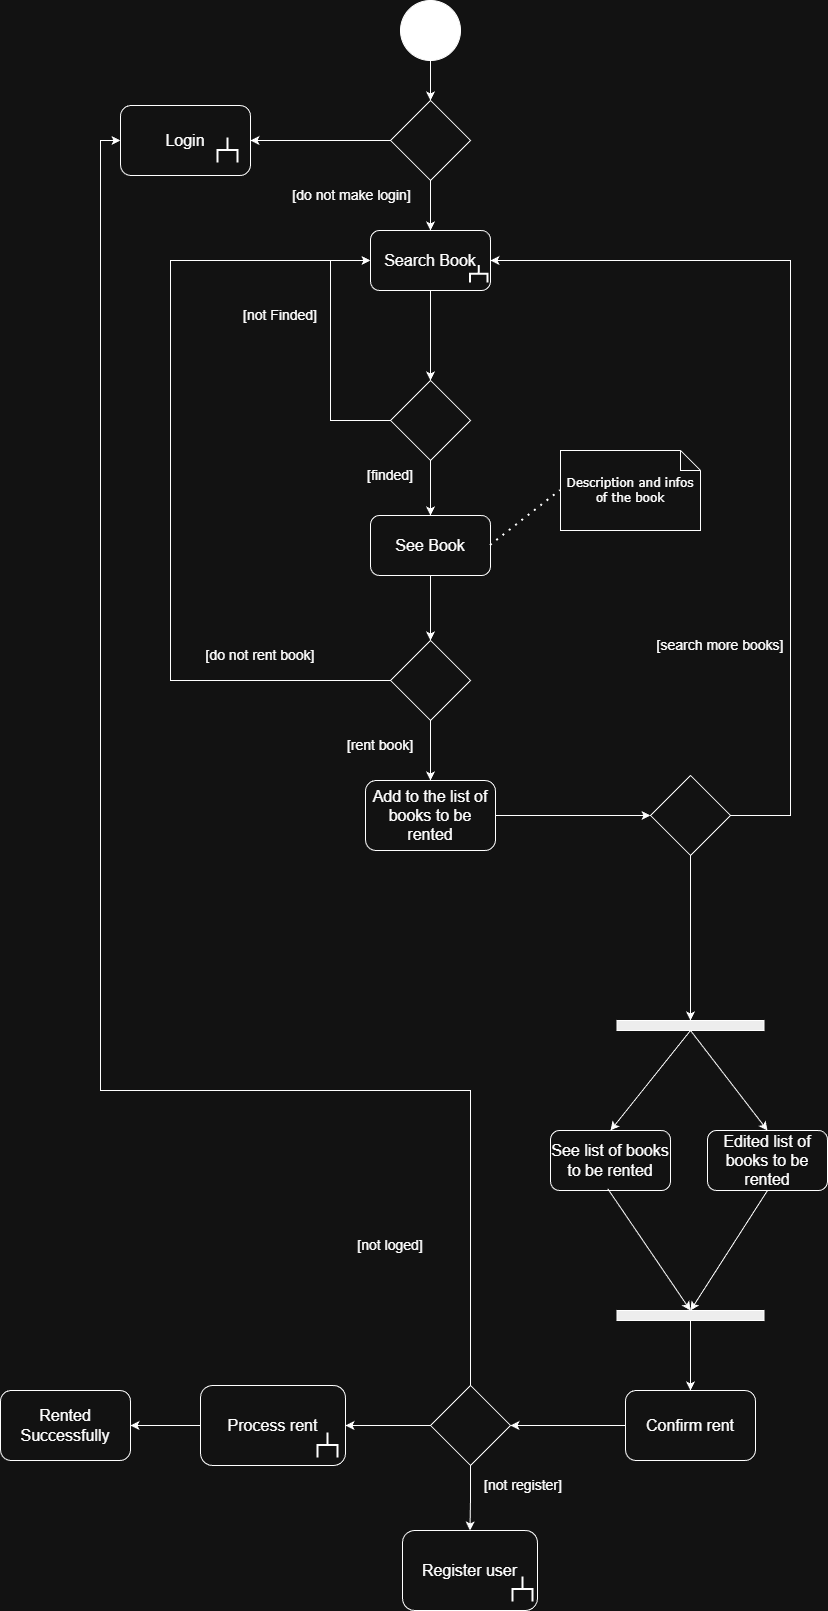

The diagram above was exported from draw.io. Its source (the exported page's mxGraphModel, read from the mxfile embedded in the PNG):
<mxGraphModel dx="1678" dy="914" grid="1" gridSize="10" guides="1" tooltips="1" connect="1" arrows="1" fold="1" page="1" pageScale="1" pageWidth="827" pageHeight="1169" math="0" shadow="0">
  <root>
    <mxCell id="0" />
    <mxCell id="1" parent="0" />
    <mxCell id="18_1KMJFy0sYkhh3lfJH-56" style="edgeStyle=orthogonalEdgeStyle;rounded=0;orthogonalLoop=1;jettySize=auto;html=1;entryX=0.5;entryY=0;entryDx=0;entryDy=0;" edge="1" parent="1" source="18_1KMJFy0sYkhh3lfJH-1" target="18_1KMJFy0sYkhh3lfJH-55">
      <mxGeometry relative="1" as="geometry" />
    </mxCell>
    <mxCell id="18_1KMJFy0sYkhh3lfJH-1" value="" style="verticalLabelPosition=bottom;verticalAlign=top;html=1;shape=mxgraph.flowchart.on-page_reference;fillColor=light-dark(#FFFFFF,#FFFFFF);" vertex="1" parent="1">
      <mxGeometry x="520" y="10" width="60" height="60" as="geometry" />
    </mxCell>
    <mxCell id="18_1KMJFy0sYkhh3lfJH-7" style="edgeStyle=orthogonalEdgeStyle;rounded=0;orthogonalLoop=1;jettySize=auto;html=1;" edge="1" parent="1" source="18_1KMJFy0sYkhh3lfJH-4" target="18_1KMJFy0sYkhh3lfJH-6">
      <mxGeometry relative="1" as="geometry" />
    </mxCell>
    <mxCell id="18_1KMJFy0sYkhh3lfJH-4" value="&lt;font style=&quot;font-size: 16px;&quot;&gt;Search Book&lt;/font&gt;" style="rounded=1;whiteSpace=wrap;html=1;" vertex="1" parent="1">
      <mxGeometry x="490" y="240" width="120" height="60" as="geometry" />
    </mxCell>
    <mxCell id="18_1KMJFy0sYkhh3lfJH-10" style="edgeStyle=orthogonalEdgeStyle;rounded=0;orthogonalLoop=1;jettySize=auto;html=1;exitX=0;exitY=0.5;exitDx=0;exitDy=0;entryX=0;entryY=0.5;entryDx=0;entryDy=0;" edge="1" parent="1" source="18_1KMJFy0sYkhh3lfJH-6" target="18_1KMJFy0sYkhh3lfJH-4">
      <mxGeometry relative="1" as="geometry">
        <Array as="points">
          <mxPoint x="450" y="430" />
          <mxPoint x="450" y="270" />
        </Array>
      </mxGeometry>
    </mxCell>
    <mxCell id="18_1KMJFy0sYkhh3lfJH-13" style="edgeStyle=orthogonalEdgeStyle;rounded=0;orthogonalLoop=1;jettySize=auto;html=1;exitX=0.5;exitY=1;exitDx=0;exitDy=0;entryX=0.5;entryY=0;entryDx=0;entryDy=0;" edge="1" parent="1" source="18_1KMJFy0sYkhh3lfJH-6" target="18_1KMJFy0sYkhh3lfJH-12">
      <mxGeometry relative="1" as="geometry" />
    </mxCell>
    <mxCell id="18_1KMJFy0sYkhh3lfJH-6" value="" style="rhombus;whiteSpace=wrap;html=1;" vertex="1" parent="1">
      <mxGeometry x="510" y="390" width="80" height="80" as="geometry" />
    </mxCell>
    <mxCell id="18_1KMJFy0sYkhh3lfJH-8" value="&lt;font style=&quot;font-size: 14px;&quot;&gt;[finded]&lt;/font&gt;" style="text;html=1;whiteSpace=wrap;strokeColor=none;fillColor=none;align=center;verticalAlign=middle;rounded=0;" vertex="1" parent="1">
      <mxGeometry x="480" y="470" width="60" height="30" as="geometry" />
    </mxCell>
    <mxCell id="18_1KMJFy0sYkhh3lfJH-9" value="&lt;font style=&quot;font-size: 14px;&quot;&gt;[not Finded]&lt;/font&gt;" style="text;html=1;whiteSpace=wrap;strokeColor=none;fillColor=none;align=center;verticalAlign=middle;rounded=0;" vertex="1" parent="1">
      <mxGeometry x="360" y="310" width="80" height="30" as="geometry" />
    </mxCell>
    <mxCell id="18_1KMJFy0sYkhh3lfJH-17" style="edgeStyle=orthogonalEdgeStyle;rounded=0;orthogonalLoop=1;jettySize=auto;html=1;entryX=0.5;entryY=0;entryDx=0;entryDy=0;" edge="1" parent="1" source="18_1KMJFy0sYkhh3lfJH-12" target="18_1KMJFy0sYkhh3lfJH-14">
      <mxGeometry relative="1" as="geometry" />
    </mxCell>
    <mxCell id="18_1KMJFy0sYkhh3lfJH-12" value="&lt;font style=&quot;font-size: 16px;&quot;&gt;See Book&lt;/font&gt;" style="rounded=1;whiteSpace=wrap;html=1;" vertex="1" parent="1">
      <mxGeometry x="490" y="525" width="120" height="60" as="geometry" />
    </mxCell>
    <mxCell id="18_1KMJFy0sYkhh3lfJH-18" style="edgeStyle=orthogonalEdgeStyle;rounded=0;orthogonalLoop=1;jettySize=auto;html=1;exitX=0;exitY=0.5;exitDx=0;exitDy=0;entryX=0;entryY=0.5;entryDx=0;entryDy=0;" edge="1" parent="1" source="18_1KMJFy0sYkhh3lfJH-14" target="18_1KMJFy0sYkhh3lfJH-4">
      <mxGeometry relative="1" as="geometry">
        <Array as="points">
          <mxPoint x="290" y="690" />
          <mxPoint x="290" y="270" />
        </Array>
      </mxGeometry>
    </mxCell>
    <mxCell id="18_1KMJFy0sYkhh3lfJH-20" style="edgeStyle=orthogonalEdgeStyle;rounded=0;orthogonalLoop=1;jettySize=auto;html=1;entryX=0.5;entryY=0;entryDx=0;entryDy=0;" edge="1" parent="1" source="18_1KMJFy0sYkhh3lfJH-14" target="18_1KMJFy0sYkhh3lfJH-19">
      <mxGeometry relative="1" as="geometry" />
    </mxCell>
    <mxCell id="18_1KMJFy0sYkhh3lfJH-14" value="" style="rhombus;whiteSpace=wrap;html=1;" vertex="1" parent="1">
      <mxGeometry x="510" y="650" width="80" height="80" as="geometry" />
    </mxCell>
    <mxCell id="18_1KMJFy0sYkhh3lfJH-15" value="Description and infos of the book" style="shape=note;whiteSpace=wrap;html=1;rounded=0;shadow=0;comic=0;labelBackgroundColor=none;strokeWidth=1;fontFamily=Verdana;fontSize=12;align=center;size=20;" vertex="1" parent="1">
      <mxGeometry x="680" y="460" width="140" height="80" as="geometry" />
    </mxCell>
    <mxCell id="18_1KMJFy0sYkhh3lfJH-16" value="" style="endArrow=none;dashed=1;html=1;dashPattern=1 3;strokeWidth=2;rounded=0;exitX=1;exitY=0.5;exitDx=0;exitDy=0;entryX=0;entryY=0.5;entryDx=0;entryDy=0;entryPerimeter=0;" edge="1" parent="1" source="18_1KMJFy0sYkhh3lfJH-12" target="18_1KMJFy0sYkhh3lfJH-15">
      <mxGeometry width="50" height="50" relative="1" as="geometry">
        <mxPoint x="690" y="600" as="sourcePoint" />
        <mxPoint x="740" y="560" as="targetPoint" />
      </mxGeometry>
    </mxCell>
    <mxCell id="18_1KMJFy0sYkhh3lfJH-24" style="edgeStyle=orthogonalEdgeStyle;rounded=0;orthogonalLoop=1;jettySize=auto;html=1;exitX=1;exitY=0.5;exitDx=0;exitDy=0;" edge="1" parent="1" source="18_1KMJFy0sYkhh3lfJH-19" target="18_1KMJFy0sYkhh3lfJH-23">
      <mxGeometry relative="1" as="geometry" />
    </mxCell>
    <mxCell id="18_1KMJFy0sYkhh3lfJH-19" value="&lt;font style=&quot;font-size: 16px;&quot;&gt;Add to the list of books to be rented&lt;/font&gt;" style="rounded=1;whiteSpace=wrap;html=1;" vertex="1" parent="1">
      <mxGeometry x="485" y="790" width="130" height="70" as="geometry" />
    </mxCell>
    <mxCell id="18_1KMJFy0sYkhh3lfJH-21" value="&lt;font style=&quot;font-size: 14px;&quot;&gt;[rent book]&lt;/font&gt;" style="text;html=1;whiteSpace=wrap;strokeColor=none;fillColor=none;align=center;verticalAlign=middle;rounded=0;" vertex="1" parent="1">
      <mxGeometry x="460" y="740" width="80" height="30" as="geometry" />
    </mxCell>
    <mxCell id="18_1KMJFy0sYkhh3lfJH-22" value="&lt;font style=&quot;font-size: 14px;&quot;&gt;[do not rent book]&lt;/font&gt;" style="text;html=1;whiteSpace=wrap;strokeColor=none;fillColor=none;align=center;verticalAlign=middle;rounded=0;" vertex="1" parent="1">
      <mxGeometry x="320" y="650" width="120" height="30" as="geometry" />
    </mxCell>
    <mxCell id="18_1KMJFy0sYkhh3lfJH-25" style="edgeStyle=orthogonalEdgeStyle;rounded=0;orthogonalLoop=1;jettySize=auto;html=1;exitX=1;exitY=0.5;exitDx=0;exitDy=0;entryX=1;entryY=0.5;entryDx=0;entryDy=0;" edge="1" parent="1" source="18_1KMJFy0sYkhh3lfJH-23" target="18_1KMJFy0sYkhh3lfJH-4">
      <mxGeometry relative="1" as="geometry">
        <Array as="points">
          <mxPoint x="910" y="825" />
          <mxPoint x="910" y="270" />
        </Array>
      </mxGeometry>
    </mxCell>
    <mxCell id="18_1KMJFy0sYkhh3lfJH-28" style="edgeStyle=orthogonalEdgeStyle;rounded=0;orthogonalLoop=1;jettySize=auto;html=1;entryX=0.5;entryY=0;entryDx=0;entryDy=0;" edge="1" parent="1" source="18_1KMJFy0sYkhh3lfJH-23" target="18_1KMJFy0sYkhh3lfJH-31">
      <mxGeometry relative="1" as="geometry">
        <mxPoint x="810" y="910" as="targetPoint" />
      </mxGeometry>
    </mxCell>
    <mxCell id="18_1KMJFy0sYkhh3lfJH-23" value="" style="rhombus;whiteSpace=wrap;html=1;" vertex="1" parent="1">
      <mxGeometry x="770" y="785" width="80" height="80" as="geometry" />
    </mxCell>
    <mxCell id="18_1KMJFy0sYkhh3lfJH-26" value="&lt;font style=&quot;font-size: 14px;&quot;&gt;[search more books]&lt;/font&gt;" style="text;html=1;whiteSpace=wrap;strokeColor=none;fillColor=none;align=center;verticalAlign=middle;rounded=0;" vertex="1" parent="1">
      <mxGeometry x="770" y="640" width="140" height="30" as="geometry" />
    </mxCell>
    <mxCell id="18_1KMJFy0sYkhh3lfJH-31" value="" style="whiteSpace=wrap;html=1;rounded=0;shadow=0;comic=0;labelBackgroundColor=none;strokeWidth=1;fillColor=#000000;fontFamily=Verdana;fontSize=12;align=center;rotation=0;" vertex="1" parent="1">
      <mxGeometry x="736.5" y="1030" width="147" height="10" as="geometry" />
    </mxCell>
    <mxCell id="18_1KMJFy0sYkhh3lfJH-33" value="&lt;font style=&quot;font-size: 16px;&quot;&gt;See list of books to be rented&lt;/font&gt;" style="rounded=1;whiteSpace=wrap;html=1;" vertex="1" parent="1">
      <mxGeometry x="670" y="1140" width="120" height="60" as="geometry" />
    </mxCell>
    <mxCell id="18_1KMJFy0sYkhh3lfJH-34" value="&lt;font style=&quot;font-size: 16px;&quot;&gt;Edited list of books to be rented&lt;/font&gt;" style="rounded=1;whiteSpace=wrap;html=1;" vertex="1" parent="1">
      <mxGeometry x="827" y="1140" width="120" height="60" as="geometry" />
    </mxCell>
    <mxCell id="18_1KMJFy0sYkhh3lfJH-36" value="" style="endArrow=classic;html=1;rounded=0;exitX=0.5;exitY=1;exitDx=0;exitDy=0;entryX=0.5;entryY=0;entryDx=0;entryDy=0;" edge="1" parent="1" source="18_1KMJFy0sYkhh3lfJH-31" target="18_1KMJFy0sYkhh3lfJH-33">
      <mxGeometry width="50" height="50" relative="1" as="geometry">
        <mxPoint x="690" y="1090" as="sourcePoint" />
        <mxPoint x="740" y="1090" as="targetPoint" />
      </mxGeometry>
    </mxCell>
    <mxCell id="18_1KMJFy0sYkhh3lfJH-37" value="" style="endArrow=classic;html=1;rounded=0;exitX=0.5;exitY=1;exitDx=0;exitDy=0;entryX=0.5;entryY=0;entryDx=0;entryDy=0;" edge="1" parent="1" source="18_1KMJFy0sYkhh3lfJH-31" target="18_1KMJFy0sYkhh3lfJH-34">
      <mxGeometry width="50" height="50" relative="1" as="geometry">
        <mxPoint x="850" y="1080" as="sourcePoint" />
        <mxPoint x="770" y="1180" as="targetPoint" />
      </mxGeometry>
    </mxCell>
    <mxCell id="18_1KMJFy0sYkhh3lfJH-38" value="" style="endArrow=classic;html=1;rounded=0;exitX=0.477;exitY=0.971;exitDx=0;exitDy=0;exitPerimeter=0;entryX=0.5;entryY=0;entryDx=0;entryDy=0;" edge="1" parent="1" source="18_1KMJFy0sYkhh3lfJH-33" target="18_1KMJFy0sYkhh3lfJH-40">
      <mxGeometry width="50" height="50" relative="1" as="geometry">
        <mxPoint x="730" y="1210" as="sourcePoint" />
        <mxPoint x="770" y="1310" as="targetPoint" />
      </mxGeometry>
    </mxCell>
    <mxCell id="18_1KMJFy0sYkhh3lfJH-39" value="" style="endArrow=classic;html=1;rounded=0;exitX=0.5;exitY=1;exitDx=0;exitDy=0;entryX=0.5;entryY=0;entryDx=0;entryDy=0;" edge="1" parent="1" source="18_1KMJFy0sYkhh3lfJH-34" target="18_1KMJFy0sYkhh3lfJH-40">
      <mxGeometry width="50" height="50" relative="1" as="geometry">
        <mxPoint x="883.5" y="1220" as="sourcePoint" />
        <mxPoint x="860" y="1310" as="targetPoint" />
      </mxGeometry>
    </mxCell>
    <mxCell id="18_1KMJFy0sYkhh3lfJH-43" style="edgeStyle=orthogonalEdgeStyle;rounded=0;orthogonalLoop=1;jettySize=auto;html=1;exitX=0.5;exitY=1;exitDx=0;exitDy=0;" edge="1" parent="1" source="18_1KMJFy0sYkhh3lfJH-40" target="18_1KMJFy0sYkhh3lfJH-41">
      <mxGeometry relative="1" as="geometry" />
    </mxCell>
    <mxCell id="18_1KMJFy0sYkhh3lfJH-40" value="" style="whiteSpace=wrap;html=1;rounded=0;shadow=0;comic=0;labelBackgroundColor=none;strokeWidth=1;fillColor=#000000;fontFamily=Verdana;fontSize=12;align=center;rotation=0;" vertex="1" parent="1">
      <mxGeometry x="736.5" y="1320" width="147" height="10" as="geometry" />
    </mxCell>
    <mxCell id="18_1KMJFy0sYkhh3lfJH-53" style="edgeStyle=orthogonalEdgeStyle;rounded=0;orthogonalLoop=1;jettySize=auto;html=1;entryX=1;entryY=0.5;entryDx=0;entryDy=0;" edge="1" parent="1" source="18_1KMJFy0sYkhh3lfJH-41" target="18_1KMJFy0sYkhh3lfJH-52">
      <mxGeometry relative="1" as="geometry" />
    </mxCell>
    <mxCell id="18_1KMJFy0sYkhh3lfJH-41" value="&lt;font style=&quot;font-size: 16px;&quot;&gt;Confirm rent&lt;/font&gt;" style="rounded=1;whiteSpace=wrap;html=1;" vertex="1" parent="1">
      <mxGeometry x="745" y="1400" width="130" height="70" as="geometry" />
    </mxCell>
    <mxCell id="18_1KMJFy0sYkhh3lfJH-72" style="edgeStyle=orthogonalEdgeStyle;rounded=0;orthogonalLoop=1;jettySize=auto;html=1;entryX=1;entryY=0.5;entryDx=0;entryDy=0;" edge="1" parent="1" source="18_1KMJFy0sYkhh3lfJH-44" target="18_1KMJFy0sYkhh3lfJH-49">
      <mxGeometry relative="1" as="geometry" />
    </mxCell>
    <mxCell id="18_1KMJFy0sYkhh3lfJH-44" value="&lt;font style=&quot;font-size: 16px;&quot;&gt;Process rent&lt;/font&gt;" style="rounded=1;whiteSpace=wrap;html=1;" vertex="1" parent="1">
      <mxGeometry x="320" y="1395" width="145" height="80" as="geometry" />
    </mxCell>
    <mxCell id="18_1KMJFy0sYkhh3lfJH-49" value="&lt;font style=&quot;font-size: 16px;&quot;&gt;Rented Successfully&lt;/font&gt;" style="rounded=1;whiteSpace=wrap;html=1;" vertex="1" parent="1">
      <mxGeometry x="120" y="1400" width="130" height="70" as="geometry" />
    </mxCell>
    <mxCell id="18_1KMJFy0sYkhh3lfJH-64" style="edgeStyle=orthogonalEdgeStyle;rounded=0;orthogonalLoop=1;jettySize=auto;html=1;exitX=0.5;exitY=0;exitDx=0;exitDy=0;entryX=0;entryY=0.5;entryDx=0;entryDy=0;" edge="1" parent="1" source="18_1KMJFy0sYkhh3lfJH-52" target="18_1KMJFy0sYkhh3lfJH-60">
      <mxGeometry relative="1" as="geometry">
        <Array as="points">
          <mxPoint x="590" y="1100" />
          <mxPoint x="220" y="1100" />
          <mxPoint x="220" y="150" />
        </Array>
      </mxGeometry>
    </mxCell>
    <mxCell id="18_1KMJFy0sYkhh3lfJH-67" style="edgeStyle=orthogonalEdgeStyle;rounded=0;orthogonalLoop=1;jettySize=auto;html=1;entryX=0.5;entryY=0;entryDx=0;entryDy=0;" edge="1" parent="1" source="18_1KMJFy0sYkhh3lfJH-52" target="18_1KMJFy0sYkhh3lfJH-65">
      <mxGeometry relative="1" as="geometry" />
    </mxCell>
    <mxCell id="18_1KMJFy0sYkhh3lfJH-70" style="edgeStyle=orthogonalEdgeStyle;rounded=0;orthogonalLoop=1;jettySize=auto;html=1;" edge="1" parent="1" source="18_1KMJFy0sYkhh3lfJH-52" target="18_1KMJFy0sYkhh3lfJH-44">
      <mxGeometry relative="1" as="geometry" />
    </mxCell>
    <mxCell id="18_1KMJFy0sYkhh3lfJH-52" value="" style="rhombus;whiteSpace=wrap;html=1;" vertex="1" parent="1">
      <mxGeometry x="550" y="1395" width="80" height="80" as="geometry" />
    </mxCell>
    <mxCell id="18_1KMJFy0sYkhh3lfJH-54" value="&lt;font style=&quot;font-size: 14px;&quot;&gt;[not loged]&lt;/font&gt;" style="text;html=1;whiteSpace=wrap;strokeColor=none;fillColor=none;align=center;verticalAlign=middle;rounded=0;" vertex="1" parent="1">
      <mxGeometry x="440" y="1240" width="140" height="30" as="geometry" />
    </mxCell>
    <mxCell id="18_1KMJFy0sYkhh3lfJH-58" style="edgeStyle=orthogonalEdgeStyle;rounded=0;orthogonalLoop=1;jettySize=auto;html=1;entryX=0.5;entryY=0;entryDx=0;entryDy=0;" edge="1" parent="1" source="18_1KMJFy0sYkhh3lfJH-55" target="18_1KMJFy0sYkhh3lfJH-4">
      <mxGeometry relative="1" as="geometry" />
    </mxCell>
    <mxCell id="18_1KMJFy0sYkhh3lfJH-61" style="edgeStyle=orthogonalEdgeStyle;rounded=0;orthogonalLoop=1;jettySize=auto;html=1;entryX=1;entryY=0.5;entryDx=0;entryDy=0;" edge="1" parent="1" source="18_1KMJFy0sYkhh3lfJH-55" target="18_1KMJFy0sYkhh3lfJH-60">
      <mxGeometry relative="1" as="geometry" />
    </mxCell>
    <mxCell id="18_1KMJFy0sYkhh3lfJH-55" value="" style="rhombus;whiteSpace=wrap;html=1;" vertex="1" parent="1">
      <mxGeometry x="510" y="110" width="80" height="80" as="geometry" />
    </mxCell>
    <mxCell id="18_1KMJFy0sYkhh3lfJH-59" value="&lt;font style=&quot;font-size: 14px;&quot;&gt;[do not make login]&lt;/font&gt;" style="text;html=1;whiteSpace=wrap;strokeColor=none;fillColor=none;align=center;verticalAlign=middle;rounded=0;" vertex="1" parent="1">
      <mxGeometry x="410" y="190" width="122.5" height="30" as="geometry" />
    </mxCell>
    <mxCell id="18_1KMJFy0sYkhh3lfJH-60" value="&lt;font style=&quot;font-size: 16px;&quot;&gt;Login&lt;/font&gt;" style="rounded=1;whiteSpace=wrap;html=1;" vertex="1" parent="1">
      <mxGeometry x="240" y="115" width="130" height="70" as="geometry" />
    </mxCell>
    <mxCell id="18_1KMJFy0sYkhh3lfJH-63" value="" style="strokeWidth=2;html=1;shape=mxgraph.flowchart.annotation_2;align=left;labelPosition=right;pointerEvents=1;rotation=90;" vertex="1" parent="1">
      <mxGeometry x="335" y="150" width="25" height="20" as="geometry" />
    </mxCell>
    <mxCell id="18_1KMJFy0sYkhh3lfJH-65" value="&lt;span style=&quot;font-size: 16px;&quot;&gt;Register user&lt;/span&gt;" style="rounded=1;whiteSpace=wrap;html=1;" vertex="1" parent="1">
      <mxGeometry x="522" y="1540" width="135" height="80" as="geometry" />
    </mxCell>
    <mxCell id="18_1KMJFy0sYkhh3lfJH-66" value="" style="strokeWidth=2;html=1;shape=mxgraph.flowchart.annotation_2;align=left;labelPosition=right;pointerEvents=1;rotation=90;" vertex="1" parent="1">
      <mxGeometry x="630" y="1589" width="25" height="20" as="geometry" />
    </mxCell>
    <mxCell id="18_1KMJFy0sYkhh3lfJH-68" value="" style="strokeWidth=2;html=1;shape=mxgraph.flowchart.annotation_2;align=left;labelPosition=right;pointerEvents=1;rotation=90;" vertex="1" parent="1">
      <mxGeometry x="435" y="1445" width="25" height="20" as="geometry" />
    </mxCell>
    <mxCell id="18_1KMJFy0sYkhh3lfJH-71" value="&lt;font style=&quot;font-size: 14px;&quot;&gt;[not register]&lt;/font&gt;" style="text;html=1;whiteSpace=wrap;strokeColor=none;fillColor=none;align=center;verticalAlign=middle;rounded=0;" vertex="1" parent="1">
      <mxGeometry x="572.5" y="1480" width="140" height="30" as="geometry" />
    </mxCell>
    <mxCell id="18_1KMJFy0sYkhh3lfJH-73" value="" style="strokeWidth=2;html=1;shape=mxgraph.flowchart.annotation_2;align=left;labelPosition=right;pointerEvents=1;rotation=90;" vertex="1" parent="1">
      <mxGeometry x="590" y="275" width="17.5" height="17.5" as="geometry" />
    </mxCell>
  </root>
</mxGraphModel>